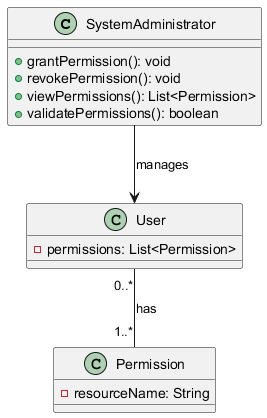

The diagram above was rendered by PlantUML. Its source (embedded in the PNG):
@startuml
class SystemAdministrator {
    + grantPermission(): void
    + revokePermission(): void
    + viewPermissions(): List<Permission>
    + validatePermissions(): boolean
}

class User {
    - permissions: List<Permission>
}

class Permission {
    - resourceName: String
}

SystemAdministrator --> User : manages
User "0..*" -- "1..*" Permission : has
@enduml